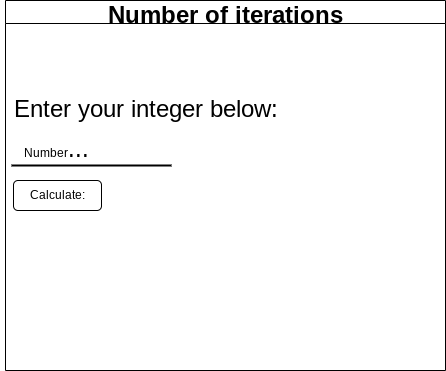

The diagram above was exported from draw.io. Its source (the exported page's mxGraphModel, read from the mxfile embedded in the PNG):
<mxGraphModel dx="1086" dy="743" grid="1" gridSize="10" guides="1" tooltips="1" connect="1" arrows="1" fold="1" page="1" pageScale="1" pageWidth="827" pageHeight="1169" math="0" shadow="0">
  <root>
    <mxCell id="0" />
    <mxCell id="1" parent="0" />
    <mxCell id="10" value="Number of iterations" style="swimlane;fontSize=24;" vertex="1" parent="1">
      <mxGeometry x="180" y="60" width="440" height="370" as="geometry" />
    </mxCell>
    <mxCell id="11" value="Enter your integer below:" style="text;html=1;align=center;verticalAlign=middle;resizable=0;points=[];autosize=1;strokeColor=none;fillColor=none;fontSize=24;" vertex="1" parent="10">
      <mxGeometry x="-5" y="90" width="290" height="40" as="geometry" />
    </mxCell>
    <mxCell id="12" value="&lt;font style=&quot;font-size: 12px;&quot;&gt;Number&lt;/font&gt;..." style="text;html=1;align=center;verticalAlign=middle;resizable=0;points=[];autosize=1;strokeColor=none;fillColor=none;fontSize=24;" vertex="1" parent="10">
      <mxGeometry x="6" y="130" width="90" height="40" as="geometry" />
    </mxCell>
    <mxCell id="14" value="" style="line;strokeWidth=2;html=1;fontSize=12;" vertex="1" parent="10">
      <mxGeometry x="6" y="160" width="160" height="10" as="geometry" />
    </mxCell>
    <mxCell id="15" value="Calculate:" style="rounded=1;whiteSpace=wrap;html=1;fontSize=12;" vertex="1" parent="10">
      <mxGeometry x="8" y="180" width="88" height="30" as="geometry" />
    </mxCell>
  </root>
</mxGraphModel>